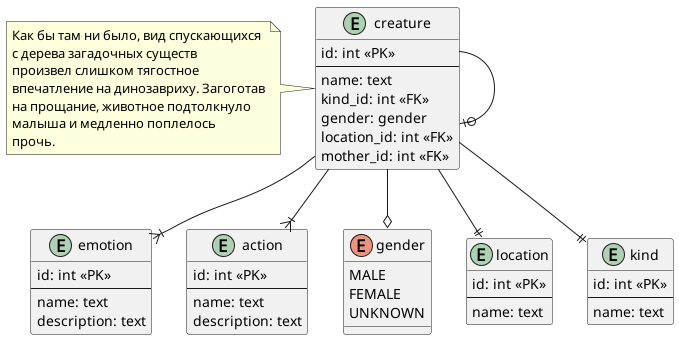

The diagram above was rendered by PlantUML. Its source (embedded in the PNG):
@startuml Lab 1 Entity-Relation Diagram

entity creature {
    id: int <<PK>>
    --
    name: text
    kind_id: int <<FK>>
    gender: gender
    location_id: int <<FK>>
    mother_id: int <<FK>>
}

entity emotion {
    id: int <<PK>>
    --
    name: text
    description: text
}

entity action {
    id: int <<PK>>
    --
    name: text
    description: text
}

enum gender {
    MALE
    FEMALE
    UNKNOWN
}

entity location {
    id: int <<PK>>
    --
    name: text
}

entity kind {
    id: int <<PK>>
    --
    name: text
}

creature --||kind
creature --o gender
creature --||location
creature --|{ emotion
creature --|{ action
creature --o| creature

note left of creature
  Как бы там ни было, вид спускающихся 
  с дерева загадочных существ
  произвел слишком тягостное 
  впечатление на динозавриху. Загоготав
  на прощание, животное подтолкнуло 
  малыша и медленно поплелось
  прочь. 
end note

@enduml